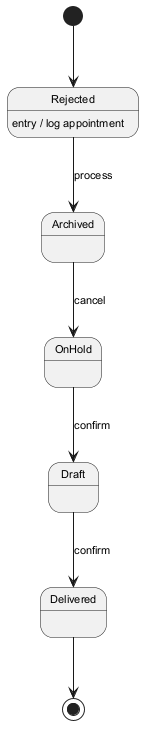

The diagram above was rendered by PlantUML. Its source (embedded in the PNG):
@startuml
skinparam defaultFontSize 11
[*] --> Rejected
Rejected --> Archived : process
Rejected : entry / log appointment
Archived --> OnHold : cancel
OnHold --> Draft : confirm
Draft --> Delivered : confirm
Delivered --> [*]
@enduml